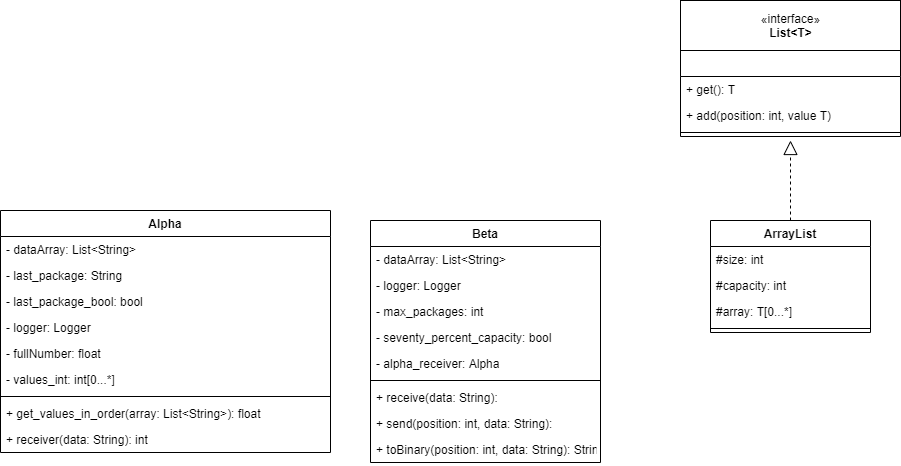

The diagram above was exported from draw.io. Its source (the exported page's mxGraphModel, read from the mxfile embedded in the PNG):
<mxGraphModel dx="2249" dy="1931" grid="1" gridSize="10" guides="1" tooltips="1" connect="1" arrows="1" fold="1" page="1" pageScale="1" pageWidth="827" pageHeight="1169" math="0" shadow="0">
  <root>
    <mxCell id="0" />
    <mxCell id="1" parent="0" />
    <mxCell id="3pyg6JyvyF72bWWiIsvR-11" value="ArrayList" style="swimlane;fontStyle=1;align=center;verticalAlign=top;childLayout=stackLayout;horizontal=1;startSize=26;horizontalStack=0;resizeParent=1;resizeParentMax=0;resizeLast=0;collapsible=1;marginBottom=0;" parent="1" vertex="1">
      <mxGeometry x="660" y="70" width="160" height="112" as="geometry" />
    </mxCell>
    <mxCell id="3pyg6JyvyF72bWWiIsvR-12" value="#size: int" style="text;strokeColor=none;fillColor=none;align=left;verticalAlign=top;spacingLeft=4;spacingRight=4;overflow=hidden;rotatable=0;points=[[0,0.5],[1,0.5]];portConstraint=eastwest;" parent="3pyg6JyvyF72bWWiIsvR-11" vertex="1">
      <mxGeometry y="26" width="160" height="26" as="geometry" />
    </mxCell>
    <mxCell id="3pyg6JyvyF72bWWiIsvR-15" value="#capacity: int" style="text;strokeColor=none;fillColor=none;align=left;verticalAlign=top;spacingLeft=4;spacingRight=4;overflow=hidden;rotatable=0;points=[[0,0.5],[1,0.5]];portConstraint=eastwest;" parent="3pyg6JyvyF72bWWiIsvR-11" vertex="1">
      <mxGeometry y="52" width="160" height="26" as="geometry" />
    </mxCell>
    <mxCell id="3pyg6JyvyF72bWWiIsvR-16" value="#array: T[0...*]" style="text;strokeColor=none;fillColor=none;align=left;verticalAlign=top;spacingLeft=4;spacingRight=4;overflow=hidden;rotatable=0;points=[[0,0.5],[1,0.5]];portConstraint=eastwest;" parent="3pyg6JyvyF72bWWiIsvR-11" vertex="1">
      <mxGeometry y="78" width="160" height="26" as="geometry" />
    </mxCell>
    <mxCell id="3pyg6JyvyF72bWWiIsvR-13" value="" style="line;strokeWidth=1;fillColor=none;align=left;verticalAlign=middle;spacingTop=-1;spacingLeft=3;spacingRight=3;rotatable=0;labelPosition=right;points=[];portConstraint=eastwest;" parent="3pyg6JyvyF72bWWiIsvR-11" vertex="1">
      <mxGeometry y="104" width="160" height="8" as="geometry" />
    </mxCell>
    <mxCell id="3pyg6JyvyF72bWWiIsvR-17" value="" style="swimlane;fontStyle=1;align=center;verticalAlign=top;childLayout=stackLayout;horizontal=1;startSize=26;horizontalStack=0;resizeParent=1;resizeParentMax=0;resizeLast=0;collapsible=1;marginBottom=0;" parent="1" vertex="1">
      <mxGeometry x="630" y="-100" width="220" height="86" as="geometry" />
    </mxCell>
    <mxCell id="q6WIZ7CDkjz0YTqA97Gx-1" value="+ get(): T" style="text;strokeColor=none;fillColor=none;align=left;verticalAlign=top;spacingLeft=4;spacingRight=4;overflow=hidden;rotatable=0;points=[[0,0.5],[1,0.5]];portConstraint=eastwest;" vertex="1" parent="3pyg6JyvyF72bWWiIsvR-17">
      <mxGeometry y="26" width="220" height="26" as="geometry" />
    </mxCell>
    <mxCell id="3pyg6JyvyF72bWWiIsvR-22" value="+ add(position: int, value T)" style="text;strokeColor=none;fillColor=none;align=left;verticalAlign=top;spacingLeft=4;spacingRight=4;overflow=hidden;rotatable=0;points=[[0,0.5],[1,0.5]];portConstraint=eastwest;" parent="3pyg6JyvyF72bWWiIsvR-17" vertex="1">
      <mxGeometry y="52" width="220" height="26" as="geometry" />
    </mxCell>
    <mxCell id="3pyg6JyvyF72bWWiIsvR-21" value="" style="line;strokeWidth=1;fillColor=none;align=left;verticalAlign=middle;spacingTop=-1;spacingLeft=3;spacingRight=3;rotatable=0;labelPosition=right;points=[];portConstraint=eastwest;" parent="3pyg6JyvyF72bWWiIsvR-17" vertex="1">
      <mxGeometry y="78" width="220" height="8" as="geometry" />
    </mxCell>
    <mxCell id="3pyg6JyvyF72bWWiIsvR-23" value="«interface»&lt;br&gt;&lt;b&gt;List&amp;lt;T&amp;gt;&lt;br&gt;&lt;/b&gt;" style="html=1;" parent="1" vertex="1">
      <mxGeometry x="630" y="-150" width="220" height="50" as="geometry" />
    </mxCell>
    <mxCell id="3pyg6JyvyF72bWWiIsvR-25" value="" style="endArrow=block;dashed=1;endFill=0;endSize=12;html=1;exitX=0.5;exitY=0;exitDx=0;exitDy=0;" parent="1" source="3pyg6JyvyF72bWWiIsvR-11" edge="1">
      <mxGeometry width="160" relative="1" as="geometry">
        <mxPoint x="620" y="10" as="sourcePoint" />
        <mxPoint x="740" y="-10" as="targetPoint" />
      </mxGeometry>
    </mxCell>
    <mxCell id="ENeLTp_Y3hsaej0Twlrv-1" value="Beta" style="swimlane;fontStyle=1;align=center;verticalAlign=top;childLayout=stackLayout;horizontal=1;startSize=26;horizontalStack=0;resizeParent=1;resizeParentMax=0;resizeLast=0;collapsible=1;marginBottom=0;" parent="1" vertex="1">
      <mxGeometry x="320" y="70" width="230" height="242" as="geometry" />
    </mxCell>
    <mxCell id="ENeLTp_Y3hsaej0Twlrv-2" value="- dataArray: List&lt;String&gt;" style="text;strokeColor=none;fillColor=none;align=left;verticalAlign=top;spacingLeft=4;spacingRight=4;overflow=hidden;rotatable=0;points=[[0,0.5],[1,0.5]];portConstraint=eastwest;" parent="ENeLTp_Y3hsaej0Twlrv-1" vertex="1">
      <mxGeometry y="26" width="230" height="26" as="geometry" />
    </mxCell>
    <mxCell id="q6WIZ7CDkjz0YTqA97Gx-3" value="- logger: Logger" style="text;strokeColor=none;fillColor=none;align=left;verticalAlign=top;spacingLeft=4;spacingRight=4;overflow=hidden;rotatable=0;points=[[0,0.5],[1,0.5]];portConstraint=eastwest;" vertex="1" parent="ENeLTp_Y3hsaej0Twlrv-1">
      <mxGeometry y="52" width="230" height="26" as="geometry" />
    </mxCell>
    <mxCell id="q6WIZ7CDkjz0YTqA97Gx-5" value="- max_packages: int" style="text;strokeColor=none;fillColor=none;align=left;verticalAlign=top;spacingLeft=4;spacingRight=4;overflow=hidden;rotatable=0;points=[[0,0.5],[1,0.5]];portConstraint=eastwest;" vertex="1" parent="ENeLTp_Y3hsaej0Twlrv-1">
      <mxGeometry y="78" width="230" height="26" as="geometry" />
    </mxCell>
    <mxCell id="q6WIZ7CDkjz0YTqA97Gx-6" value="- seventy_percent_capacity: bool" style="text;strokeColor=none;fillColor=none;align=left;verticalAlign=top;spacingLeft=4;spacingRight=4;overflow=hidden;rotatable=0;points=[[0,0.5],[1,0.5]];portConstraint=eastwest;" vertex="1" parent="ENeLTp_Y3hsaej0Twlrv-1">
      <mxGeometry y="104" width="230" height="26" as="geometry" />
    </mxCell>
    <mxCell id="q6WIZ7CDkjz0YTqA97Gx-4" value="- alpha_receiver: Alpha" style="text;strokeColor=none;fillColor=none;align=left;verticalAlign=top;spacingLeft=4;spacingRight=4;overflow=hidden;rotatable=0;points=[[0,0.5],[1,0.5]];portConstraint=eastwest;" vertex="1" parent="ENeLTp_Y3hsaej0Twlrv-1">
      <mxGeometry y="130" width="230" height="26" as="geometry" />
    </mxCell>
    <mxCell id="ENeLTp_Y3hsaej0Twlrv-5" value="" style="line;strokeWidth=1;fillColor=none;align=left;verticalAlign=middle;spacingTop=-1;spacingLeft=3;spacingRight=3;rotatable=0;labelPosition=right;points=[];portConstraint=eastwest;" parent="ENeLTp_Y3hsaej0Twlrv-1" vertex="1">
      <mxGeometry y="156" width="230" height="8" as="geometry" />
    </mxCell>
    <mxCell id="ENeLTp_Y3hsaej0Twlrv-6" value="+ receive(data: String): " style="text;strokeColor=none;fillColor=none;align=left;verticalAlign=top;spacingLeft=4;spacingRight=4;overflow=hidden;rotatable=0;points=[[0,0.5],[1,0.5]];portConstraint=eastwest;" parent="ENeLTp_Y3hsaej0Twlrv-1" vertex="1">
      <mxGeometry y="164" width="230" height="26" as="geometry" />
    </mxCell>
    <mxCell id="ENeLTp_Y3hsaej0Twlrv-7" value="+ send(position: int, data: String): " style="text;strokeColor=none;fillColor=none;align=left;verticalAlign=top;spacingLeft=4;spacingRight=4;overflow=hidden;rotatable=0;points=[[0,0.5],[1,0.5]];portConstraint=eastwest;" parent="ENeLTp_Y3hsaej0Twlrv-1" vertex="1">
      <mxGeometry y="190" width="230" height="26" as="geometry" />
    </mxCell>
    <mxCell id="q6WIZ7CDkjz0YTqA97Gx-2" value="+ toBinary(position: int, data: String): String" style="text;strokeColor=none;fillColor=none;align=left;verticalAlign=top;spacingLeft=4;spacingRight=4;overflow=hidden;rotatable=0;points=[[0,0.5],[1,0.5]];portConstraint=eastwest;" vertex="1" parent="ENeLTp_Y3hsaej0Twlrv-1">
      <mxGeometry y="216" width="230" height="26" as="geometry" />
    </mxCell>
    <mxCell id="ENeLTp_Y3hsaej0Twlrv-8" value="Alpha" style="swimlane;fontStyle=1;align=center;verticalAlign=top;childLayout=stackLayout;horizontal=1;startSize=26;horizontalStack=0;resizeParent=1;resizeParentMax=0;resizeLast=0;collapsible=1;marginBottom=0;" parent="1" vertex="1">
      <mxGeometry x="-50" y="60" width="330" height="242" as="geometry" />
    </mxCell>
    <mxCell id="ENeLTp_Y3hsaej0Twlrv-9" value="- dataArray: List&lt;String&gt;" style="text;strokeColor=none;fillColor=none;align=left;verticalAlign=top;spacingLeft=4;spacingRight=4;overflow=hidden;rotatable=0;points=[[0,0.5],[1,0.5]];portConstraint=eastwest;" parent="ENeLTp_Y3hsaej0Twlrv-8" vertex="1">
      <mxGeometry y="26" width="330" height="26" as="geometry" />
    </mxCell>
    <mxCell id="q6WIZ7CDkjz0YTqA97Gx-7" value="- last_package: String" style="text;strokeColor=none;fillColor=none;align=left;verticalAlign=top;spacingLeft=4;spacingRight=4;overflow=hidden;rotatable=0;points=[[0,0.5],[1,0.5]];portConstraint=eastwest;" vertex="1" parent="ENeLTp_Y3hsaej0Twlrv-8">
      <mxGeometry y="52" width="330" height="26" as="geometry" />
    </mxCell>
    <mxCell id="q6WIZ7CDkjz0YTqA97Gx-9" value="- last_package_bool: bool" style="text;strokeColor=none;fillColor=none;align=left;verticalAlign=top;spacingLeft=4;spacingRight=4;overflow=hidden;rotatable=0;points=[[0,0.5],[1,0.5]];portConstraint=eastwest;" vertex="1" parent="ENeLTp_Y3hsaej0Twlrv-8">
      <mxGeometry y="78" width="330" height="26" as="geometry" />
    </mxCell>
    <mxCell id="q6WIZ7CDkjz0YTqA97Gx-10" value="- logger: Logger" style="text;strokeColor=none;fillColor=none;align=left;verticalAlign=top;spacingLeft=4;spacingRight=4;overflow=hidden;rotatable=0;points=[[0,0.5],[1,0.5]];portConstraint=eastwest;" vertex="1" parent="ENeLTp_Y3hsaej0Twlrv-8">
      <mxGeometry y="104" width="330" height="26" as="geometry" />
    </mxCell>
    <mxCell id="q6WIZ7CDkjz0YTqA97Gx-8" value="- fullNumber: float" style="text;strokeColor=none;fillColor=none;align=left;verticalAlign=top;spacingLeft=4;spacingRight=4;overflow=hidden;rotatable=0;points=[[0,0.5],[1,0.5]];portConstraint=eastwest;" vertex="1" parent="ENeLTp_Y3hsaej0Twlrv-8">
      <mxGeometry y="130" width="330" height="26" as="geometry" />
    </mxCell>
    <mxCell id="q6WIZ7CDkjz0YTqA97Gx-11" value="- values_int: int[0...*]" style="text;strokeColor=none;fillColor=none;align=left;verticalAlign=top;spacingLeft=4;spacingRight=4;overflow=hidden;rotatable=0;points=[[0,0.5],[1,0.5]];portConstraint=eastwest;" vertex="1" parent="ENeLTp_Y3hsaej0Twlrv-8">
      <mxGeometry y="156" width="330" height="26" as="geometry" />
    </mxCell>
    <mxCell id="ENeLTp_Y3hsaej0Twlrv-10" value="" style="line;strokeWidth=1;fillColor=none;align=left;verticalAlign=middle;spacingTop=-1;spacingLeft=3;spacingRight=3;rotatable=0;labelPosition=right;points=[];portConstraint=eastwest;" parent="ENeLTp_Y3hsaej0Twlrv-8" vertex="1">
      <mxGeometry y="182" width="330" height="8" as="geometry" />
    </mxCell>
    <mxCell id="ENeLTp_Y3hsaej0Twlrv-11" value="+ get_values_in_order(array: List&lt;String&gt;): float" style="text;strokeColor=none;fillColor=none;align=left;verticalAlign=top;spacingLeft=4;spacingRight=4;overflow=hidden;rotatable=0;points=[[0,0.5],[1,0.5]];portConstraint=eastwest;" parent="ENeLTp_Y3hsaej0Twlrv-8" vertex="1">
      <mxGeometry y="190" width="330" height="26" as="geometry" />
    </mxCell>
    <mxCell id="q6WIZ7CDkjz0YTqA97Gx-13" value="+ receiver(data: String): int" style="text;strokeColor=none;fillColor=none;align=left;verticalAlign=top;spacingLeft=4;spacingRight=4;overflow=hidden;rotatable=0;points=[[0,0.5],[1,0.5]];portConstraint=eastwest;" vertex="1" parent="ENeLTp_Y3hsaej0Twlrv-8">
      <mxGeometry y="216" width="330" height="26" as="geometry" />
    </mxCell>
  </root>
</mxGraphModel>